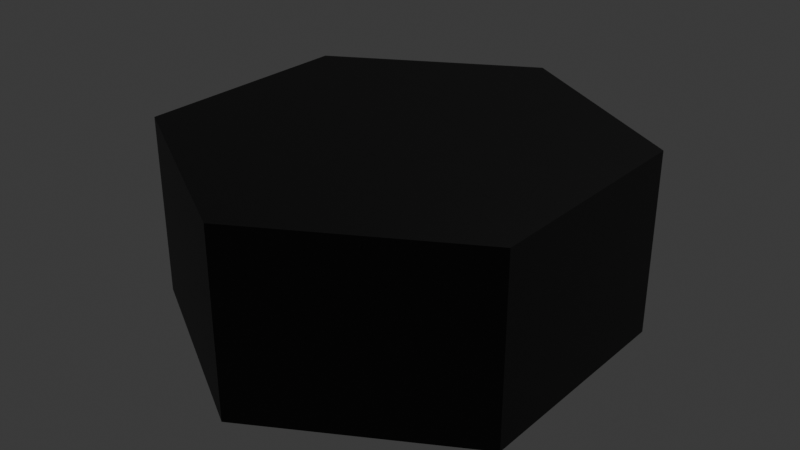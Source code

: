 # Source: tile_below.blend  (saved by Blender 5.0.118; exported with 4.5.12 LTS)
import bpy
from mathutils import Matrix  # noqa: F401  (used for matrix-valued properties, if any)

bpy.ops.wm.read_factory_settings(use_empty=True)
scene = bpy.context.scene
scene.name = 'Scene'

# ---- collections
col_collection = bpy.data.collections.new('Collection'); scene.collection.children.link(col_collection)

# ---- images (referenced by path relative to the original .blend; pixels are not part of the script)
import os
ASSET_DIR = os.environ.get("B2B_ASSET_DIR", "")  # directory of the original .blend (textures are referenced by path, not embedded)
HERE = os.path.dirname(os.path.abspath(__file__))  # packed textures are extracted next to this script under _unpacked/

def load_image(name, relpath, width, height, colorspace="sRGB"):
    """Load a texture the original file referenced (path relative to the .blend, or extracted next to this script)."""
    p = next((c for c in (os.path.join(HERE, relpath), os.path.join(ASSET_DIR, relpath)) if relpath and os.path.exists(c)), "")
    if p:
        img = bpy.data.images.load(p, check_existing=True)
        img.name = name
    else:  # same state as the original file: an image datablock whose file is absent (Cycles renders it pink)
        img = bpy.data.images.new(name, width, height)
        img.source = "FILE"
        img.filepath = "//" + (relpath or name)
    img.colorspace_settings.name = colorspace
    return img
img_rough_jpg = load_image('rough.jpg', '_unpacked/rough.c467922d.jpg', 612, 459, 'Rec.1886')

# ---- materials (node trees are filled in below, after node groups)
mat_top = bpy.data.materials.new('Top')
mat_bottom = bpy.data.materials.new('Bottom')

# ---- material node trees
mat_top.use_nodes = True; mat_top.node_tree.nodes.clear()
_N = mat_top.node_tree.nodes; _L = mat_top.node_tree.links
n0 = _N.new('ShaderNodeBsdfPrincipled'); n0.name = 'Principled BSDF'; n0.location = (-200, 100)
n0.inputs[1].default_value = 0.7231
n0.inputs[2].default_value = 1.0
n0.inputs[3].default_value = 1.0
n1 = _N.new('ShaderNodeOutputMaterial'); n1.name = 'Material Output'; n1.location = (200, 100)
n2 = _N.new('ShaderNodeTexImage'); n2.name = 'Image Texture'; n2.location = (-490, 80)
n2.image = img_rough_jpg
_L.new(n0.outputs[0], n1.inputs[0])
_L.new(n2.outputs[0], n0.inputs[0])
n1.is_active_output = True
mat_bottom.use_nodes = True; mat_bottom.node_tree.nodes.clear()
_N = mat_bottom.node_tree.nodes; _L = mat_bottom.node_tree.links
n0 = _N.new('ShaderNodeBsdfPrincipled'); n0.name = 'Principled BSDF'; n0.location = (-200, 100)
n0.inputs[0].default_value = (0.0, 0.0, 0.0, 1.0)
n1 = _N.new('ShaderNodeOutputMaterial'); n1.name = 'Material Output'; n1.location = (200, 100)
_L.new(n0.outputs[0], n1.inputs[0])
n1.is_active_output = True

# ---- world
world_world = bpy.data.worlds.new('World'); scene.world = world_world
world_world.use_nodes = True; world_world.node_tree.nodes.clear()
_N = world_world.node_tree.nodes; _L = world_world.node_tree.links
n0 = _N.new('ShaderNodeOutputWorld'); n0.name = 'World Output'; n0.location = (200, 100)
n1 = _N.new('ShaderNodeBackground'); n1.name = 'Background'; n1.location = (-200, 100)
n1.inputs[0].default_value = (0.05088, 0.05088, 0.05088, 1.0)
_L.new(n1.outputs[0], n0.inputs[0])
n0.is_active_output = True
world_world.color = (0.05088, 0.05088, 0.05088)
world_world.sun_shadow_jitter_overblur = 0.0

# ---- lights
light_light = bpy.data.lights.new('Light', 'POINT')
light_light.energy = 1000.0
light_light.shadow_soft_size = 0.1

# ---- meshes
me_cylinder = bpy.data.meshes.new('Cylinder')
me_cylinder.from_pydata([(0.0, 1.0, 0.0), (0.866, 0.5, 0.0), (0.866, -0.5, 0.0), (0.0, -1.0, 0.0), (-0.866, -0.5, 0.0), (-0.866, 0.5, 0.0), (0.0, 1.0, 0.8), (0.866, 0.5, 0.8), (0.866, -0.5, 0.8), (0.0, -1.0, 0.8), (-0.866, -0.5, 0.8), (-0.866, 0.5, 0.8)], [], [(0, 1, 2, 3, 4, 5), (7, 6, 11, 10, 9, 8), (0, 6, 7, 1), (5, 11, 6, 0), (1, 7, 8, 2), (2, 8, 9, 3), (3, 9, 10, 4), (4, 10, 11, 5)])
me_cylinder.polygons.foreach_set('material_index', [1, 1, 1, 1, 1, 1, 1, 1])
_uv = me_cylinder.uv_layers.new(name='UVMap')
_uv.uv.foreach_set('vector', [0.75, 0.49, 0.9578, 0.37, 0.9578, 0.13, 0.75, 0.01, 0.5422, 0.13, 0.5422, 0.37, 0.8333, 0.7843, -8.941e-08, 0.7843, 0.1667, 0.7843, 0.3333, 0.7843, 0.5, 0.7843, 0.6667, 0.7843, 1.0, 0.5, 1.0, 0.7843, 0.8333, 0.7843, 0.8333, 0.5, 0.1667, 0.5, 0.1667, 0.7843, -8.941e-08, 0.7843, -8.941e-08, 0.5, 0.8333, 0.5, 0.8333, 0.7843, 0.6667, 0.7843, 0.6667, 0.5, 0.6667, 0.5, 0.6667, 0.7843, 0.5, 0.7843, 0.5, 0.5, 0.5, 0.5, 0.5, 0.7843, 0.3333, 0.7843, 0.3333, 0.5, 0.3333, 0.5, 0.3333, 0.7843, 0.1667, 0.7843, 0.1667, 0.5])
me_cylinder.materials.append(mat_top)
me_cylinder.materials.append(mat_bottom)
me_cylinder.update()

# ---- objects
ob_light = bpy.data.objects.new('Light', light_light)
ob_cylinder = bpy.data.objects.new('Cylinder', me_cylinder)

# ---- transforms, parenting, visibility, modifiers, constraints
ob_light.location = (4.076, 1.005, 5.904)
ob_light.rotation_euler = (0.6503, 0.05522, 1.866)
ob_light.lock_rotations_4d = False
ob_light.empty_display_type = 'ARROWS'
ob_light.color = (0.0, 0.0, 0.0, 0.0)
ob_light.lineart.crease_threshold = 0.0
ob_cylinder.location = (0.0, 0.0, 0.0)

# ---- collection membership
col_collection.objects.link(ob_light)
col_collection.objects.link(ob_cylinder)

# ---- scene / render settings (as saved in the file)
scene.frame_start = 1; scene.frame_end = 250; scene.frame_set(1)
scene.render.engine = 'BLENDER_EEVEE_NEXT'
scene.render.bake_bias = 0.0
scene.render.bake_samples = 0
scene.cycles.sampling_pattern = 'TABULATED_SOBOL'
scene.eevee.use_volume_custom_range = False
bpy.context.view_layer.update()

# ---- added for rendering (the .blend has no active camera): camera
cam_auto = bpy.data.cameras.new('AutoCamera')
cam_auto.lens = 50.0
cam_auto.sensor_width = 36.0
cam_auto.clip_end = 1000.0
ob_auto_camera = bpy.data.objects.new('AutoCamera', cam_auto)
scene.collection.objects.link(ob_auto_camera)
ob_auto_camera.location = (2.55737, -3.06885, 2.4459)
ob_auto_camera.rotation_euler = (1.09748, -7.21219e-08, 0.694738)
scene.camera = ob_auto_camera
bpy.context.view_layer.update()
